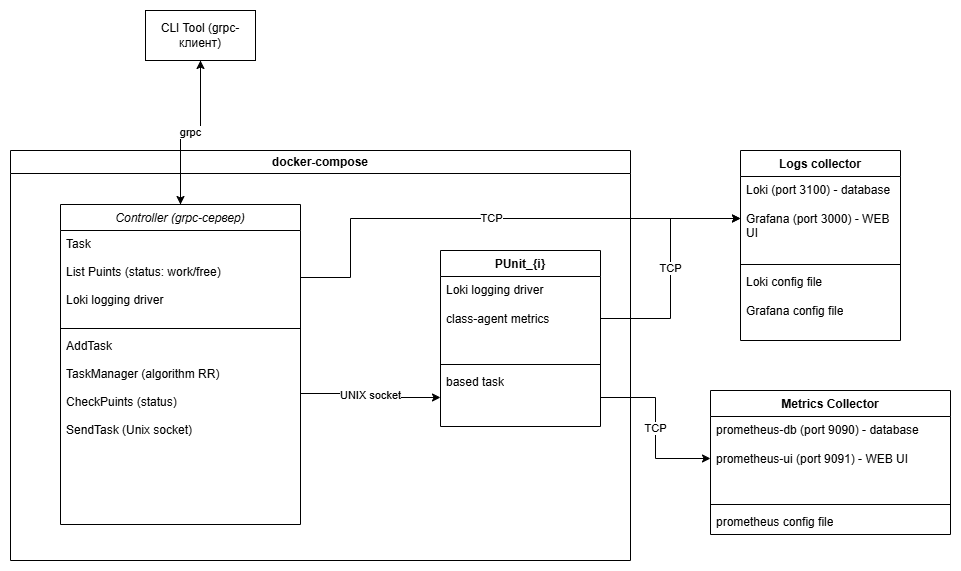

The diagram above was exported from draw.io. Its source (the exported page's mxGraphModel, read from the mxfile embedded in the PNG):
<mxGraphModel dx="532" dy="899" grid="1" gridSize="10" guides="1" tooltips="1" connect="1" arrows="1" fold="1" page="1" pageScale="1" pageWidth="1654" pageHeight="1169" math="0" shadow="0">
  <root>
    <mxCell id="WIyWlLk6GJQsqaUBKTNV-0" />
    <mxCell id="WIyWlLk6GJQsqaUBKTNV-1" parent="WIyWlLk6GJQsqaUBKTNV-0" />
    <mxCell id="ScFXpjGltabXaQXfEib9-31" style="edgeStyle=orthogonalEdgeStyle;rounded=0;orthogonalLoop=1;jettySize=auto;html=1;entryX=0.5;entryY=0;entryDx=0;entryDy=0;" parent="WIyWlLk6GJQsqaUBKTNV-1" source="ScFXpjGltabXaQXfEib9-0" target="zkfFHV4jXpPFQw0GAbJ--0" edge="1">
      <mxGeometry relative="1" as="geometry">
        <mxPoint x="150" y="210" as="targetPoint" />
      </mxGeometry>
    </mxCell>
    <mxCell id="ScFXpjGltabXaQXfEib9-0" value="CLI Tool (grpc-клиент)" style="html=1;whiteSpace=wrap;" parent="WIyWlLk6GJQsqaUBKTNV-1" vertex="1">
      <mxGeometry x="215" y="110" width="110" height="50" as="geometry" />
    </mxCell>
    <mxCell id="ScFXpjGltabXaQXfEib9-7" value="PUnit_{i}" style="swimlane;fontStyle=1;align=center;verticalAlign=top;childLayout=stackLayout;horizontal=1;startSize=26;horizontalStack=0;resizeParent=1;resizeParentMax=0;resizeLast=0;collapsible=1;marginBottom=0;whiteSpace=wrap;html=1;" parent="WIyWlLk6GJQsqaUBKTNV-1" vertex="1">
      <mxGeometry x="510" y="350" width="160" height="176" as="geometry" />
    </mxCell>
    <mxCell id="ScFXpjGltabXaQXfEib9-8" value="Loki logging driver&lt;div&gt;&lt;br&gt;&lt;/div&gt;&lt;div&gt;class-agent metrics&amp;nbsp;&lt;/div&gt;" style="text;strokeColor=none;fillColor=none;align=left;verticalAlign=top;spacingLeft=4;spacingRight=4;overflow=hidden;rotatable=0;points=[[0,0.5],[1,0.5]];portConstraint=eastwest;whiteSpace=wrap;html=1;" parent="ScFXpjGltabXaQXfEib9-7" vertex="1">
      <mxGeometry y="26" width="160" height="84" as="geometry" />
    </mxCell>
    <mxCell id="ScFXpjGltabXaQXfEib9-9" value="" style="line;strokeWidth=1;fillColor=none;align=left;verticalAlign=middle;spacingTop=-1;spacingLeft=3;spacingRight=3;rotatable=0;labelPosition=right;points=[];portConstraint=eastwest;strokeColor=inherit;" parent="ScFXpjGltabXaQXfEib9-7" vertex="1">
      <mxGeometry y="110" width="160" height="8" as="geometry" />
    </mxCell>
    <mxCell id="ScFXpjGltabXaQXfEib9-10" value="&lt;div&gt;&lt;span style=&quot;background-color: transparent; color: light-dark(rgb(0, 0, 0), rgb(255, 255, 255));&quot;&gt;based task&lt;/span&gt;&lt;/div&gt;&lt;div&gt;&lt;br&gt;&lt;/div&gt;" style="text;strokeColor=none;fillColor=none;align=left;verticalAlign=top;spacingLeft=4;spacingRight=4;overflow=hidden;rotatable=0;points=[[0,0.5],[1,0.5]];portConstraint=eastwest;whiteSpace=wrap;html=1;" parent="ScFXpjGltabXaQXfEib9-7" vertex="1">
      <mxGeometry y="118" width="160" height="58" as="geometry" />
    </mxCell>
    <mxCell id="ScFXpjGltabXaQXfEib9-14" value="docker-compose" style="swimlane;whiteSpace=wrap;html=1;" parent="WIyWlLk6GJQsqaUBKTNV-1" vertex="1">
      <mxGeometry x="80" y="250" width="620" height="410" as="geometry" />
    </mxCell>
    <mxCell id="zkfFHV4jXpPFQw0GAbJ--0" value="Controller (grpc-сервер)" style="swimlane;fontStyle=2;align=center;verticalAlign=top;childLayout=stackLayout;horizontal=1;startSize=26;horizontalStack=0;resizeParent=1;resizeLast=0;collapsible=1;marginBottom=0;rounded=0;shadow=0;strokeWidth=1;" parent="ScFXpjGltabXaQXfEib9-14" vertex="1">
      <mxGeometry x="50" y="54" width="240" height="320" as="geometry">
        <mxRectangle x="230" y="140" width="160" height="26" as="alternateBounds" />
      </mxGeometry>
    </mxCell>
    <mxCell id="zkfFHV4jXpPFQw0GAbJ--3" value="Task&#10;&#10;List Puints (status: work/free)&#10;&#10;Loki logging driver" style="text;align=left;verticalAlign=top;spacingLeft=4;spacingRight=4;overflow=hidden;rotatable=0;points=[[0,0.5],[1,0.5]];portConstraint=eastwest;rounded=0;shadow=0;html=0;" parent="zkfFHV4jXpPFQw0GAbJ--0" vertex="1">
      <mxGeometry y="26" width="240" height="94" as="geometry" />
    </mxCell>
    <mxCell id="zkfFHV4jXpPFQw0GAbJ--4" value="" style="line;html=1;strokeWidth=1;align=left;verticalAlign=middle;spacingTop=-1;spacingLeft=3;spacingRight=3;rotatable=0;labelPosition=right;points=[];portConstraint=eastwest;" parent="zkfFHV4jXpPFQw0GAbJ--0" vertex="1">
      <mxGeometry y="120" width="240" height="8" as="geometry" />
    </mxCell>
    <mxCell id="zkfFHV4jXpPFQw0GAbJ--5" value="AddTask&#10;&#10;TaskManager (algorithm RR)&#10;&#10;CheckPuints (status) &#10;&#10;SendTask (Unix socket)&#10;" style="text;align=left;verticalAlign=top;spacingLeft=4;spacingRight=4;overflow=hidden;rotatable=0;points=[[0,0.5],[1,0.5]];portConstraint=eastwest;" parent="zkfFHV4jXpPFQw0GAbJ--0" vertex="1">
      <mxGeometry y="128" width="240" height="122" as="geometry" />
    </mxCell>
    <mxCell id="ScFXpjGltabXaQXfEib9-15" value="Logs collector" style="swimlane;fontStyle=1;align=center;verticalAlign=top;childLayout=stackLayout;horizontal=1;startSize=26;horizontalStack=0;resizeParent=1;resizeParentMax=0;resizeLast=0;collapsible=1;marginBottom=0;whiteSpace=wrap;html=1;" parent="WIyWlLk6GJQsqaUBKTNV-1" vertex="1">
      <mxGeometry x="810" y="250" width="160" height="190" as="geometry" />
    </mxCell>
    <mxCell id="ScFXpjGltabXaQXfEib9-16" value="Loki (port 3100) - database&lt;div&gt;&lt;br&gt;&lt;/div&gt;&lt;div&gt;Grafana (port 3000) - WEB UI&lt;/div&gt;&lt;div&gt;&lt;br&gt;&lt;/div&gt;" style="text;strokeColor=none;fillColor=none;align=left;verticalAlign=top;spacingLeft=4;spacingRight=4;overflow=hidden;rotatable=0;points=[[0,0.5],[1,0.5]];portConstraint=eastwest;whiteSpace=wrap;html=1;" parent="ScFXpjGltabXaQXfEib9-15" vertex="1">
      <mxGeometry y="26" width="160" height="84" as="geometry" />
    </mxCell>
    <mxCell id="ScFXpjGltabXaQXfEib9-17" value="" style="line;strokeWidth=1;fillColor=none;align=left;verticalAlign=middle;spacingTop=-1;spacingLeft=3;spacingRight=3;rotatable=0;labelPosition=right;points=[];portConstraint=eastwest;strokeColor=inherit;" parent="ScFXpjGltabXaQXfEib9-15" vertex="1">
      <mxGeometry y="110" width="160" height="8" as="geometry" />
    </mxCell>
    <mxCell id="ScFXpjGltabXaQXfEib9-18" value="Loki config file&lt;div&gt;&lt;br&gt;&lt;/div&gt;&lt;div&gt;Grafana config file&lt;br&gt;&lt;div&gt;&lt;br&gt;&lt;/div&gt;&lt;/div&gt;" style="text;strokeColor=none;fillColor=none;align=left;verticalAlign=top;spacingLeft=4;spacingRight=4;overflow=hidden;rotatable=0;points=[[0,0.5],[1,0.5]];portConstraint=eastwest;whiteSpace=wrap;html=1;" parent="ScFXpjGltabXaQXfEib9-15" vertex="1">
      <mxGeometry y="118" width="160" height="72" as="geometry" />
    </mxCell>
    <mxCell id="ScFXpjGltabXaQXfEib9-19" value="Metrics Collector" style="swimlane;fontStyle=1;align=center;verticalAlign=top;childLayout=stackLayout;horizontal=1;startSize=26;horizontalStack=0;resizeParent=1;resizeParentMax=0;resizeLast=0;collapsible=1;marginBottom=0;whiteSpace=wrap;html=1;" parent="WIyWlLk6GJQsqaUBKTNV-1" vertex="1">
      <mxGeometry x="780" y="490" width="240" height="144" as="geometry" />
    </mxCell>
    <mxCell id="ScFXpjGltabXaQXfEib9-20" value="prometheus-db (port 9090) - database&lt;div&gt;&lt;br&gt;&lt;/div&gt;&lt;div&gt;prometheus-ui (port 9091) - WEB UI&lt;/div&gt;" style="text;strokeColor=none;fillColor=none;align=left;verticalAlign=top;spacingLeft=4;spacingRight=4;overflow=hidden;rotatable=0;points=[[0,0.5],[1,0.5]];portConstraint=eastwest;whiteSpace=wrap;html=1;" parent="ScFXpjGltabXaQXfEib9-19" vertex="1">
      <mxGeometry y="26" width="240" height="84" as="geometry" />
    </mxCell>
    <mxCell id="ScFXpjGltabXaQXfEib9-21" value="" style="line;strokeWidth=1;fillColor=none;align=left;verticalAlign=middle;spacingTop=-1;spacingLeft=3;spacingRight=3;rotatable=0;labelPosition=right;points=[];portConstraint=eastwest;strokeColor=inherit;" parent="ScFXpjGltabXaQXfEib9-19" vertex="1">
      <mxGeometry y="110" width="240" height="8" as="geometry" />
    </mxCell>
    <mxCell id="ScFXpjGltabXaQXfEib9-22" value="prometheus config file" style="text;strokeColor=none;fillColor=none;align=left;verticalAlign=top;spacingLeft=4;spacingRight=4;overflow=hidden;rotatable=0;points=[[0,0.5],[1,0.5]];portConstraint=eastwest;whiteSpace=wrap;html=1;" parent="ScFXpjGltabXaQXfEib9-19" vertex="1">
      <mxGeometry y="118" width="240" height="26" as="geometry" />
    </mxCell>
    <mxCell id="ScFXpjGltabXaQXfEib9-23" value="TCP" style="edgeStyle=orthogonalEdgeStyle;rounded=0;orthogonalLoop=1;jettySize=auto;html=1;entryX=0;entryY=0.5;entryDx=0;entryDy=0;" parent="WIyWlLk6GJQsqaUBKTNV-1" source="ScFXpjGltabXaQXfEib9-8" target="ScFXpjGltabXaQXfEib9-16" edge="1">
      <mxGeometry relative="1" as="geometry" />
    </mxCell>
    <mxCell id="ScFXpjGltabXaQXfEib9-25" value="TCP" style="edgeStyle=orthogonalEdgeStyle;rounded=0;orthogonalLoop=1;jettySize=auto;html=1;exitX=1;exitY=0.5;exitDx=0;exitDy=0;" parent="WIyWlLk6GJQsqaUBKTNV-1" source="ScFXpjGltabXaQXfEib9-10" target="ScFXpjGltabXaQXfEib9-20" edge="1">
      <mxGeometry relative="1" as="geometry" />
    </mxCell>
    <mxCell id="ScFXpjGltabXaQXfEib9-26" value="UNIX socket" style="edgeStyle=orthogonalEdgeStyle;rounded=0;orthogonalLoop=1;jettySize=auto;html=1;exitX=1;exitY=0.5;exitDx=0;exitDy=0;entryX=0;entryY=0.5;entryDx=0;entryDy=0;" parent="WIyWlLk6GJQsqaUBKTNV-1" source="zkfFHV4jXpPFQw0GAbJ--5" target="ScFXpjGltabXaQXfEib9-10" edge="1">
      <mxGeometry relative="1" as="geometry" />
    </mxCell>
    <mxCell id="ScFXpjGltabXaQXfEib9-32" value="grpc" style="edgeStyle=orthogonalEdgeStyle;rounded=0;orthogonalLoop=1;jettySize=auto;html=1;entryX=0.5;entryY=1;entryDx=0;entryDy=0;" parent="WIyWlLk6GJQsqaUBKTNV-1" source="zkfFHV4jXpPFQw0GAbJ--0" target="ScFXpjGltabXaQXfEib9-0" edge="1">
      <mxGeometry relative="1" as="geometry" />
    </mxCell>
    <mxCell id="ScFXpjGltabXaQXfEib9-33" value="TCP" style="edgeStyle=orthogonalEdgeStyle;rounded=0;orthogonalLoop=1;jettySize=auto;html=1;entryX=0;entryY=0.5;entryDx=0;entryDy=0;" parent="WIyWlLk6GJQsqaUBKTNV-1" source="zkfFHV4jXpPFQw0GAbJ--3" target="ScFXpjGltabXaQXfEib9-16" edge="1">
      <mxGeometry relative="1" as="geometry">
        <Array as="points">
          <mxPoint x="420" y="377" />
          <mxPoint x="420" y="318" />
        </Array>
      </mxGeometry>
    </mxCell>
  </root>
</mxGraphModel>